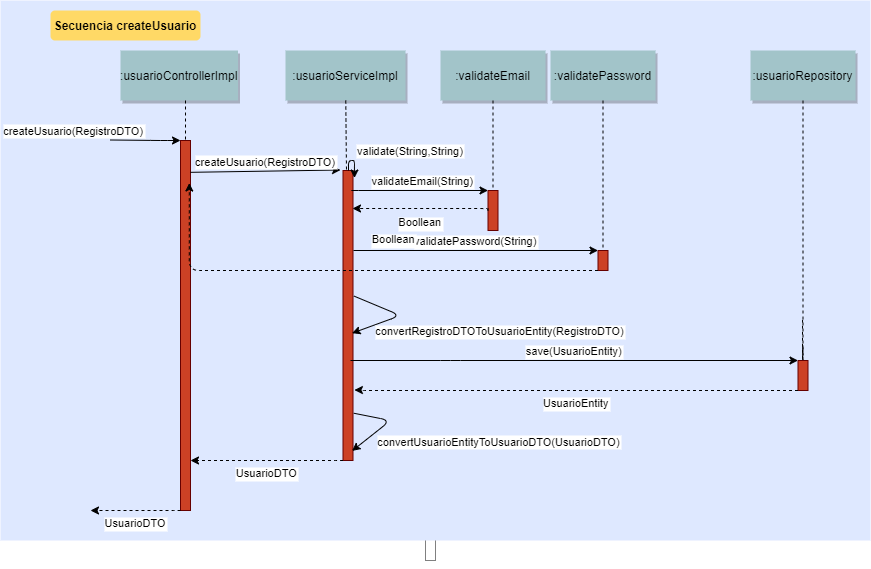

The diagram above was exported from draw.io. Its source (the exported page's mxGraphModel, read from the mxfile embedded in the PNG):
<mxGraphModel dx="1422" dy="713" grid="1" gridSize="10" guides="1" tooltips="1" connect="1" arrows="1" fold="1" page="0" pageScale="1.5" pageWidth="826" pageHeight="1169" background="#ffffff" math="0" shadow="0">
  <root>
    <mxCell id="0" />
    <mxCell id="1" parent="0" />
    <mxCell id="mR-oBkenPltLu-p1wrin-113" style="edgeStyle=orthogonalEdgeStyle;rounded=0;orthogonalLoop=1;jettySize=auto;html=1;dashed=1;dashPattern=1 1;" edge="1" parent="1" source="69">
      <mxGeometry relative="1" as="geometry">
        <mxPoint x="425" y="540" as="targetPoint" />
      </mxGeometry>
    </mxCell>
    <mxCell id="69" value="" style="fillColor=#DEE8FF;strokeColor=none" parent="1" vertex="1">
      <mxGeometry y="10" width="870" height="540" as="geometry" />
    </mxCell>
    <mxCell id="2" value="" style="fillColor=#CC4125;strokeColor=#660000" parent="1" vertex="1">
      <mxGeometry x="180" y="150" width="10" height="370" as="geometry" />
    </mxCell>
    <mxCell id="3" value="createUsuario(RegistroDTO)" style="edgeStyle=none;verticalLabelPosition=top;verticalAlign=bottom;labelPosition=left;align=right" parent="1" edge="1">
      <mxGeometry x="110" y="49.5" width="100" height="100" as="geometry">
        <mxPoint x="110" y="149.5" as="sourcePoint" />
        <mxPoint x="180" y="150" as="targetPoint" />
        <Array as="points">
          <mxPoint x="160" y="150" />
        </Array>
      </mxGeometry>
    </mxCell>
    <mxCell id="4" value=":usuarioControllerImpl" style="shadow=1;fillColor=#A2C4C9;strokeColor=none" parent="1" vertex="1">
      <mxGeometry x="120" y="60" width="117.5" height="50" as="geometry" />
    </mxCell>
    <mxCell id="6" value="" style="fillColor=#CC4125;strokeColor=#660000" parent="1" vertex="1">
      <mxGeometry x="342.5" y="180" width="10" height="290" as="geometry" />
    </mxCell>
    <mxCell id="7" value=":usuarioServiceImpl" style="shadow=1;fillColor=#A2C4C9;strokeColor=none" parent="1" vertex="1">
      <mxGeometry x="285" y="60" width="120" height="50" as="geometry" />
    </mxCell>
    <mxCell id="8" value="" style="edgeStyle=none;endArrow=none;dashed=1" parent="1" source="7" target="6" edge="1">
      <mxGeometry x="272.3350694444445" y="165" width="100" height="100" as="geometry">
        <mxPoint x="347.2588734567901" y="110" as="sourcePoint" />
        <mxPoint x="347.5761959876544" y="165" as="targetPoint" />
      </mxGeometry>
    </mxCell>
    <mxCell id="9" value="createUsuario(RegistroDTO)" style="edgeStyle=none;verticalLabelPosition=top;verticalAlign=bottom;exitX=1;exitY=0.086;exitDx=0;exitDy=0;exitPerimeter=0;" parent="1" edge="1" source="2">
      <mxGeometry x="220" y="92" width="100" height="100" as="geometry">
        <mxPoint x="210" y="179.5" as="sourcePoint" />
        <mxPoint x="340" y="179.5" as="targetPoint" />
      </mxGeometry>
    </mxCell>
    <mxCell id="15" value=":validateEmail" style="shadow=1;fillColor=#A2C4C9;strokeColor=none" parent="1" vertex="1">
      <mxGeometry x="440.00395061728386" y="59.99999999999997" width="105" height="50" as="geometry" />
    </mxCell>
    <mxCell id="17" value="" style="fillColor=#CC4125;strokeColor=#660000" parent="1" vertex="1">
      <mxGeometry x="487.5" y="200" width="10" height="40" as="geometry" />
    </mxCell>
    <mxCell id="19" value="validateEmail(String)" style="edgeStyle=elbowEdgeStyle;elbow=vertical;verticalLabelPosition=top;verticalAlign=bottom;entryX=0;entryY=0;entryDx=0;entryDy=0;" parent="1" target="17" edge="1">
      <mxGeometry x="350" y="290" width="100" height="100" as="geometry">
        <mxPoint x="357" y="200" as="sourcePoint" />
        <mxPoint x="493" y="253" as="targetPoint" />
        <Array as="points">
          <mxPoint x="348" y="200" />
        </Array>
      </mxGeometry>
    </mxCell>
    <mxCell id="21" value="" style="fillColor=#CC4125;strokeColor=#660000" parent="1" vertex="1">
      <mxGeometry x="597.5" y="260" width="10" height="20" as="geometry" />
    </mxCell>
    <mxCell id="22" value=":validatePassword" style="shadow=1;fillColor=#A2C4C9;strokeColor=none" parent="1" vertex="1">
      <mxGeometry x="550" y="60" width="105" height="50" as="geometry" />
    </mxCell>
    <mxCell id="23" value="" style="edgeStyle=none;endArrow=none;dashed=1" parent="1" source="22" target="21" edge="1">
      <mxGeometry x="614.4878472222224" y="174.99999999999997" width="100" height="100" as="geometry">
        <mxPoint x="674.6527777777778" y="110" as="sourcePoint" />
        <mxPoint x="674.6527777777778" y="260" as="targetPoint" />
      </mxGeometry>
    </mxCell>
    <mxCell id="24" value=":usuarioRepository" style="shadow=1;fillColor=#A2C4C9;strokeColor=none" parent="1" vertex="1">
      <mxGeometry x="750" y="60" width="105" height="50" as="geometry" />
    </mxCell>
    <mxCell id="25" value="" style="edgeStyle=none;endArrow=none;dashed=1" parent="1" source="24" target="26" edge="1">
      <mxGeometry x="727.3350694444446" y="165" width="100" height="100" as="geometry">
        <mxPoint x="802.2588734567901" y="110" as="sourcePoint" />
        <mxPoint x="802.5761959876544" y="165" as="targetPoint" />
      </mxGeometry>
    </mxCell>
    <mxCell id="33" value="" style="edgeStyle=elbowEdgeStyle;elbow=horizontal;endArrow=none;dashed=1" parent="1" source="4" target="2" edge="1">
      <mxGeometry x="230.00000000000003" y="310" width="100" height="100" as="geometry">
        <mxPoint x="230.00000000000003" y="410" as="sourcePoint" />
        <mxPoint x="330" y="310" as="targetPoint" />
      </mxGeometry>
    </mxCell>
    <mxCell id="38" value="" style="edgeStyle=elbowEdgeStyle;elbow=horizontal;endArrow=none;dashed=1" parent="1" edge="1" source="26">
      <mxGeometry x="932.2588734567901" y="240" width="100" height="100" as="geometry">
        <mxPoint x="802.2588734567901" y="329.3942901234568" as="sourcePoint" />
        <mxPoint x="802.2588734567901" y="370" as="targetPoint" />
        <Array as="points">
          <mxPoint x="802.2588734567901" y="350" />
        </Array>
      </mxGeometry>
    </mxCell>
    <mxCell id="71" value="Secuencia createUsuario" style="rounded=1;fontStyle=1;fillColor=#FFD966;strokeColor=none" parent="1" vertex="1">
      <mxGeometry x="50" y="20" width="150" height="30" as="geometry" />
    </mxCell>
    <mxCell id="mR-oBkenPltLu-p1wrin-89" value="" style="edgeStyle=none;endArrow=none;dashed=1;exitX=0.5;exitY=1;exitDx=0;exitDy=0;entryX=0.5;entryY=0;entryDx=0;entryDy=0;" edge="1" parent="1" source="15" target="17">
      <mxGeometry x="469.4878472222224" y="194.99999999999997" width="100" height="100" as="geometry">
        <mxPoint x="530" y="130" as="sourcePoint" />
        <mxPoint x="530" y="289.3942901234568" as="targetPoint" />
      </mxGeometry>
    </mxCell>
    <mxCell id="mR-oBkenPltLu-p1wrin-91" value="Boollean" style="edgeStyle=elbowEdgeStyle;elbow=vertical;dashed=1;verticalLabelPosition=bottom;verticalAlign=top;exitX=0;exitY=0.5;exitDx=0;exitDy=0;" edge="1" parent="1" source="17">
      <mxGeometry x="252.5" y="200.15277777777777" width="100" height="100" as="geometry">
        <mxPoint x="490" y="219.54706790123464" as="sourcePoint" />
        <mxPoint x="352" y="218" as="targetPoint" />
        <Array as="points">
          <mxPoint x="420" y="218" />
        </Array>
      </mxGeometry>
    </mxCell>
    <mxCell id="mR-oBkenPltLu-p1wrin-98" value="validatePassword(String)" style="edgeStyle=elbowEdgeStyle;elbow=vertical;verticalLabelPosition=top;verticalAlign=bottom;entryX=0;entryY=0;entryDx=0;entryDy=0;" edge="1" parent="1" target="21">
      <mxGeometry x="384.5" y="350" width="100" height="100" as="geometry">
        <mxPoint x="353" y="260" as="sourcePoint" />
        <mxPoint x="522" y="260" as="targetPoint" />
        <Array as="points">
          <mxPoint x="353" y="260" />
        </Array>
      </mxGeometry>
    </mxCell>
    <mxCell id="mR-oBkenPltLu-p1wrin-99" value="Boollean" style="edgeStyle=elbowEdgeStyle;elbow=vertical;dashed=1;verticalLabelPosition=bottom;verticalAlign=top;exitX=0;exitY=1;exitDx=0;exitDy=0;entryX=0.217;entryY=0.338;entryDx=0;entryDy=0;entryPerimeter=0;" edge="1" parent="1" source="21" target="69">
      <mxGeometry x="350.5" y="262.15277777777777" width="100" height="100" as="geometry">
        <mxPoint x="585.5" y="282" as="sourcePoint" />
        <mxPoint x="450" y="280" as="targetPoint" />
        <Array as="points">
          <mxPoint x="518" y="280" />
        </Array>
      </mxGeometry>
    </mxCell>
    <mxCell id="mR-oBkenPltLu-p1wrin-104" value="validate(String,String)" style="edgeStyle=elbowEdgeStyle;elbow=vertical;verticalLabelPosition=top;verticalAlign=bottom;entryX=1.145;entryY=0.026;entryDx=0;entryDy=0;entryPerimeter=0;" edge="1" parent="1" target="6">
      <mxGeometry width="100" height="100" as="geometry">
        <mxPoint x="348" y="180" as="sourcePoint" />
        <mxPoint x="487.5" y="160" as="targetPoint" />
        <Array as="points">
          <mxPoint x="354" y="170" />
        </Array>
        <mxPoint x="59" y="-14" as="offset" />
      </mxGeometry>
    </mxCell>
    <mxCell id="mR-oBkenPltLu-p1wrin-105" value="convertRegistroDTOToUsuarioEntity(RegistroDTO)" style="edgeStyle=elbowEdgeStyle;elbow=vertical;verticalLabelPosition=top;verticalAlign=bottom;entryX=0.907;entryY=0.561;entryDx=0;entryDy=0;exitX=1.098;exitY=0.433;exitDx=0;exitDy=0;exitPerimeter=0;entryPerimeter=0;" edge="1" parent="1" source="6" target="6">
      <mxGeometry width="100" height="100" as="geometry">
        <mxPoint x="370.25" y="334.76" as="sourcePoint" />
        <mxPoint x="614.75" y="334.76" as="targetPoint" />
        <Array as="points">
          <mxPoint x="400" y="325" />
        </Array>
        <mxPoint x="147" y="26" as="offset" />
      </mxGeometry>
    </mxCell>
    <mxCell id="26" value="" style="fillColor=#CC4125;strokeColor=#660000" parent="1" vertex="1">
      <mxGeometry x="797.5" y="370" width="10" height="30" as="geometry" />
    </mxCell>
    <mxCell id="mR-oBkenPltLu-p1wrin-106" value="" style="edgeStyle=elbowEdgeStyle;elbow=horizontal;endArrow=none;dashed=1" edge="1" parent="1" target="26">
      <mxGeometry x="932.2588734567901" y="240" width="100" height="100" as="geometry">
        <mxPoint x="802.2588734567901" y="329.3942901234568" as="sourcePoint" />
        <mxPoint x="802.2588734567901" y="370" as="targetPoint" />
        <Array as="points" />
      </mxGeometry>
    </mxCell>
    <mxCell id="mR-oBkenPltLu-p1wrin-107" value="save(UsuarioEntity)" style="edgeStyle=elbowEdgeStyle;elbow=vertical;verticalLabelPosition=top;verticalAlign=bottom;entryX=0;entryY=0;entryDx=0;entryDy=0;" edge="1" parent="1" target="26">
      <mxGeometry x="481.5" y="460" width="100" height="100" as="geometry">
        <mxPoint x="350" y="370" as="sourcePoint" />
        <mxPoint x="694.5" y="370" as="targetPoint" />
        <Array as="points">
          <mxPoint x="450" y="370" />
        </Array>
      </mxGeometry>
    </mxCell>
    <mxCell id="mR-oBkenPltLu-p1wrin-108" value="UsuarioEntity" style="edgeStyle=elbowEdgeStyle;elbow=vertical;dashed=1;verticalLabelPosition=bottom;verticalAlign=top;exitX=0;exitY=1;exitDx=0;exitDy=0;entryX=1.14;entryY=0.757;entryDx=0;entryDy=0;entryPerimeter=0;" edge="1" parent="1" source="26" target="6">
      <mxGeometry x="503" y="382.15277777777777" width="100" height="100" as="geometry">
        <mxPoint x="750" y="400" as="sourcePoint" />
        <mxPoint x="501.8699999999999" y="400.4" as="targetPoint" />
        <Array as="points">
          <mxPoint x="350" y="400" />
        </Array>
      </mxGeometry>
    </mxCell>
    <mxCell id="mR-oBkenPltLu-p1wrin-110" value="convertUsuarioEntityToUsuarioDTO(UsuarioDTO)" style="edgeStyle=elbowEdgeStyle;elbow=vertical;verticalLabelPosition=top;verticalAlign=bottom;entryX=0.907;entryY=0.967;entryDx=0;entryDy=0;exitX=1.079;exitY=0.837;exitDx=0;exitDy=0;exitPerimeter=0;entryPerimeter=0;" edge="1" parent="1" source="6" target="6">
      <mxGeometry width="100" height="100" as="geometry">
        <mxPoint x="381.91" y="432.87999999999994" as="sourcePoint" />
        <mxPoint x="379.99999999999994" y="469.99999999999994" as="targetPoint" />
        <Array as="points">
          <mxPoint x="390" y="430" />
        </Array>
        <mxPoint x="146" y="19" as="offset" />
      </mxGeometry>
    </mxCell>
    <mxCell id="mR-oBkenPltLu-p1wrin-111" value="UsuarioDTO" style="edgeStyle=elbowEdgeStyle;elbow=vertical;dashed=1;verticalLabelPosition=bottom;verticalAlign=top;exitX=0;exitY=1;exitDx=0;exitDy=0;" edge="1" parent="1" source="6">
      <mxGeometry x="90.5" y="452.15277777777777" width="100" height="100" as="geometry">
        <mxPoint x="325.5" y="472" as="sourcePoint" />
        <mxPoint x="190" y="470" as="targetPoint" />
        <Array as="points">
          <mxPoint x="340" y="470" />
        </Array>
      </mxGeometry>
    </mxCell>
    <mxCell id="mR-oBkenPltLu-p1wrin-112" value="UsuarioDTO" style="edgeStyle=elbowEdgeStyle;elbow=vertical;dashed=1;verticalLabelPosition=bottom;verticalAlign=top;exitX=0;exitY=1;exitDx=0;exitDy=0;" edge="1" parent="1">
      <mxGeometry x="-72" y="502.15277777777777" width="100" height="100" as="geometry">
        <mxPoint x="180" y="519.9999999999997" as="sourcePoint" />
        <mxPoint x="90" y="520" as="targetPoint" />
        <Array as="points" />
      </mxGeometry>
    </mxCell>
  </root>
</mxGraphModel>